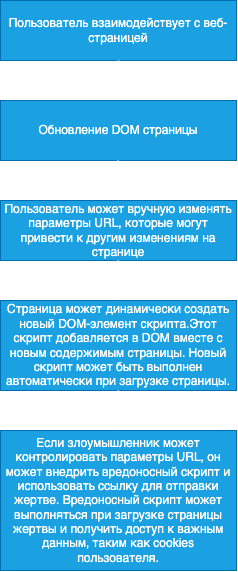

The diagram above was exported from draw.io. Its source (the exported page's mxGraphModel, read from the mxfile embedded in the PNG):
<mxGraphModel dx="812" dy="558" grid="1" gridSize="10" guides="1" tooltips="1" connect="1" arrows="1" fold="1" page="1" pageScale="1" pageWidth="827" pageHeight="1169" math="0" shadow="0">
  <root>
    <mxCell id="0" />
    <mxCell id="1" parent="0" />
    <mxCell id="2" value="Пользователь взаимодействует с веб-страницей" style="rounded=0;whiteSpace=wrap;fillColor=#1ba1e2;fontColor=#ffffff;strokeColor=#006EAF;" parent="1" vertex="1">
      <mxGeometry x="353" y="120" width="236" height="60" as="geometry" />
    </mxCell>
    <mxCell id="3" value="" style="endArrow=classic;endSize=8;startSize=8;jumpSize=7;strokeWidth=2;entryX=0.5;entryY=0;entryDx=0;entryDy=0;strokeColor=#FFFFFF;fillColor=#dae8fc;" parent="1" edge="1">
      <mxGeometry width="50" height="50" relative="1" as="geometry">
        <mxPoint x="471" y="180" as="sourcePoint" />
        <mxPoint x="470.93000000000006" y="220" as="targetPoint" />
      </mxGeometry>
    </mxCell>
    <mxCell id="5" value="Обновление DOM страницы" style="rounded=0;whiteSpace=wrap;fillColor=#1ba1e2;fontColor=#ffffff;strokeColor=#006EAF;" vertex="1" parent="1">
      <mxGeometry x="353" y="220" width="236" height="60" as="geometry" />
    </mxCell>
    <mxCell id="6" value="Пользователь может вручную изменять параметры URL, которые могут привести к другим изменениям на странице" style="rounded=0;whiteSpace=wrap;fillColor=#1ba1e2;fontColor=#ffffff;strokeColor=#006EAF;" vertex="1" parent="1">
      <mxGeometry x="353" y="320" width="236" height="60" as="geometry" />
    </mxCell>
    <mxCell id="9" value="Страница может динамически создать новый DOM-элемент скрипта.Этот скрипт добавляется в DOM вместе с новым содержимым страницы. Новый скрипт может быть выполнен автоматически при загрузке страницы." style="rounded=0;whiteSpace=wrap;fillColor=#1ba1e2;fontColor=#ffffff;strokeColor=#006EAF;" vertex="1" parent="1">
      <mxGeometry x="353" y="420" width="236" height="90" as="geometry" />
    </mxCell>
    <mxCell id="11" value="Если злоумышленник может контролировать параметры URL, он может внедрить вредоносный скрипт и использовать ссылку для отправки жертве. Вредоносный скрипт может выполняться при загрузке страницы жертвы и получить доступ к важным данным, таким как cookies пользователя." style="rounded=0;whiteSpace=wrap;fillColor=#1ba1e2;fontColor=#ffffff;strokeColor=#006EAF;" vertex="1" parent="1">
      <mxGeometry x="353" y="550" width="236" height="140" as="geometry" />
    </mxCell>
    <mxCell id="12" value="" style="endArrow=classic;endSize=8;startSize=8;jumpSize=7;strokeWidth=2;entryX=0.5;entryY=0;entryDx=0;entryDy=0;strokeColor=#FFFFFF;fillColor=#dae8fc;" edge="1" parent="1">
      <mxGeometry width="50" height="50" relative="1" as="geometry">
        <mxPoint x="470.73" y="280" as="sourcePoint" />
        <mxPoint x="470.6600000000001" y="320" as="targetPoint" />
      </mxGeometry>
    </mxCell>
    <mxCell id="13" value="" style="endArrow=classic;endSize=8;startSize=8;jumpSize=7;strokeWidth=2;entryX=0.5;entryY=0;entryDx=0;entryDy=0;strokeColor=#FFFFFF;fillColor=#dae8fc;" edge="1" parent="1">
      <mxGeometry width="50" height="50" relative="1" as="geometry">
        <mxPoint x="470.73" y="380" as="sourcePoint" />
        <mxPoint x="470.6600000000001" y="420" as="targetPoint" />
      </mxGeometry>
    </mxCell>
    <mxCell id="14" value="" style="endArrow=classic;endSize=8;startSize=8;jumpSize=7;strokeWidth=2;entryX=0.5;entryY=0;entryDx=0;entryDy=0;strokeColor=#FFFFFF;fillColor=#dae8fc;" edge="1" parent="1">
      <mxGeometry width="50" height="50" relative="1" as="geometry">
        <mxPoint x="470.73" y="510" as="sourcePoint" />
        <mxPoint x="470.6600000000001" y="550" as="targetPoint" />
      </mxGeometry>
    </mxCell>
  </root>
</mxGraphModel>